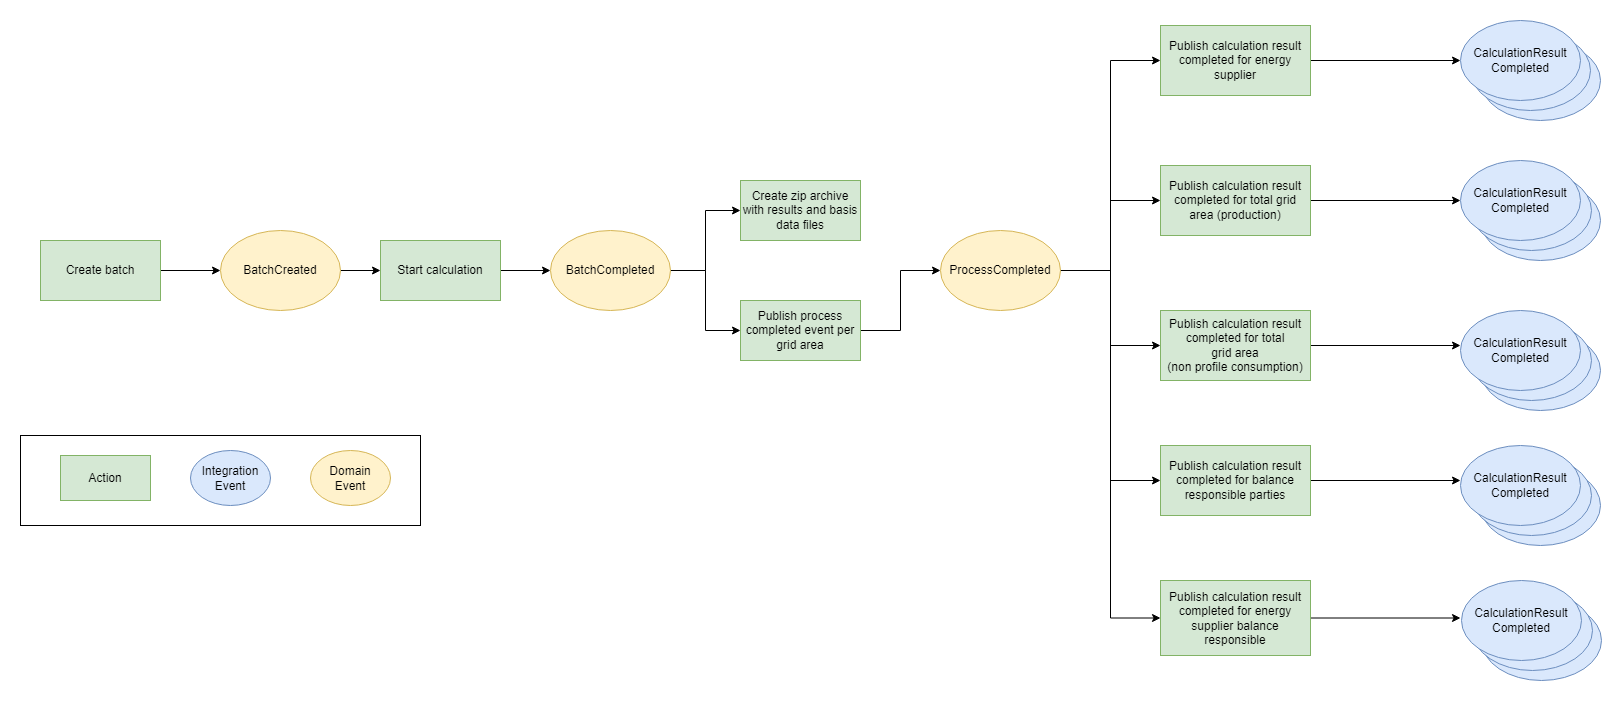

The diagram above was exported from draw.io. Its source (the exported page's mxGraphModel, read from the mxfile embedded in the PNG):
<mxGraphModel dx="2595" dy="1156" grid="1" gridSize="10" guides="1" tooltips="1" connect="1" arrows="1" fold="1" page="1" pageScale="1" pageWidth="827" pageHeight="1169" background="#ffffff" math="0" shadow="0">
  <root>
    <mxCell id="0" />
    <mxCell id="1" parent="0" />
    <mxCell id="YXzVXtwVmQttZlVi9thN-43" value="" style="ellipse;whiteSpace=wrap;html=1;fillColor=#dae8fc;strokeColor=#6c8ebf;" parent="1" vertex="1">
      <mxGeometry x="900" y="50" width="120" height="80" as="geometry" />
    </mxCell>
    <mxCell id="YXzVXtwVmQttZlVi9thN-42" value="" style="ellipse;whiteSpace=wrap;html=1;fillColor=#dae8fc;strokeColor=#6c8ebf;" parent="1" vertex="1">
      <mxGeometry x="890" y="40" width="120" height="80" as="geometry" />
    </mxCell>
    <mxCell id="YXzVXtwVmQttZlVi9thN-41" value="" style="rounded=0;whiteSpace=wrap;html=1;align=left;" parent="1" vertex="1">
      <mxGeometry x="-560" y="445" width="400" height="90" as="geometry" />
    </mxCell>
    <mxCell id="YXzVXtwVmQttZlVi9thN-2" style="edgeStyle=orthogonalEdgeStyle;rounded=0;orthogonalLoop=1;jettySize=auto;html=1;entryX=0;entryY=0.5;entryDx=0;entryDy=0;" parent="1" source="6i5_IhF4JsLR3eHTcHNK-1" target="YXzVXtwVmQttZlVi9thN-1" edge="1">
      <mxGeometry relative="1" as="geometry" />
    </mxCell>
    <mxCell id="6i5_IhF4JsLR3eHTcHNK-1" value="Start calculation" style="rounded=0;whiteSpace=wrap;html=1;fillColor=#d5e8d4;strokeColor=#82b366;" parent="1" vertex="1">
      <mxGeometry x="-200" y="250" width="120" height="60" as="geometry" />
    </mxCell>
    <mxCell id="YXzVXtwVmQttZlVi9thN-4" style="edgeStyle=orthogonalEdgeStyle;rounded=0;orthogonalLoop=1;jettySize=auto;html=1;entryX=0;entryY=0.5;entryDx=0;entryDy=0;" parent="1" source="YXzVXtwVmQttZlVi9thN-1" target="YXzVXtwVmQttZlVi9thN-3" edge="1">
      <mxGeometry relative="1" as="geometry" />
    </mxCell>
    <mxCell id="YXzVXtwVmQttZlVi9thN-6" style="edgeStyle=orthogonalEdgeStyle;rounded=0;orthogonalLoop=1;jettySize=auto;html=1;entryX=0;entryY=0.5;entryDx=0;entryDy=0;" parent="1" source="YXzVXtwVmQttZlVi9thN-1" target="YXzVXtwVmQttZlVi9thN-5" edge="1">
      <mxGeometry relative="1" as="geometry" />
    </mxCell>
    <mxCell id="YXzVXtwVmQttZlVi9thN-1" value="BatchCompleted" style="ellipse;whiteSpace=wrap;html=1;fillColor=#fff2cc;strokeColor=#d6b656;" parent="1" vertex="1">
      <mxGeometry x="-30" y="240" width="120" height="80" as="geometry" />
    </mxCell>
    <mxCell id="YXzVXtwVmQttZlVi9thN-9" style="edgeStyle=orthogonalEdgeStyle;rounded=0;orthogonalLoop=1;jettySize=auto;html=1;entryX=0;entryY=0.5;entryDx=0;entryDy=0;" parent="1" source="YXzVXtwVmQttZlVi9thN-3" target="YXzVXtwVmQttZlVi9thN-7" edge="1">
      <mxGeometry relative="1" as="geometry" />
    </mxCell>
    <mxCell id="YXzVXtwVmQttZlVi9thN-3" value="Publish process completed event per grid area" style="rounded=0;whiteSpace=wrap;html=1;fillColor=#d5e8d4;strokeColor=#82b366;" parent="1" vertex="1">
      <mxGeometry x="160" y="310" width="120" height="60" as="geometry" />
    </mxCell>
    <mxCell id="YXzVXtwVmQttZlVi9thN-5" value="Create zip archive with results and basis data files" style="rounded=0;whiteSpace=wrap;html=1;fillColor=#d5e8d4;strokeColor=#82b366;" parent="1" vertex="1">
      <mxGeometry x="160" y="190" width="120" height="60" as="geometry" />
    </mxCell>
    <mxCell id="YXzVXtwVmQttZlVi9thN-11" style="edgeStyle=orthogonalEdgeStyle;rounded=0;orthogonalLoop=1;jettySize=auto;html=1;entryX=0;entryY=0.5;entryDx=0;entryDy=0;" parent="1" source="YXzVXtwVmQttZlVi9thN-7" target="YXzVXtwVmQttZlVi9thN-10" edge="1">
      <mxGeometry relative="1" as="geometry" />
    </mxCell>
    <mxCell id="YXzVXtwVmQttZlVi9thN-19" style="edgeStyle=orthogonalEdgeStyle;rounded=0;orthogonalLoop=1;jettySize=auto;html=1;entryX=0;entryY=0.5;entryDx=0;entryDy=0;" parent="1" source="YXzVXtwVmQttZlVi9thN-7" target="YXzVXtwVmQttZlVi9thN-15" edge="1">
      <mxGeometry relative="1" as="geometry" />
    </mxCell>
    <mxCell id="YXzVXtwVmQttZlVi9thN-20" style="edgeStyle=orthogonalEdgeStyle;rounded=0;orthogonalLoop=1;jettySize=auto;html=1;entryX=0;entryY=0.5;entryDx=0;entryDy=0;" parent="1" source="YXzVXtwVmQttZlVi9thN-7" target="YXzVXtwVmQttZlVi9thN-16" edge="1">
      <mxGeometry relative="1" as="geometry" />
    </mxCell>
    <mxCell id="YXzVXtwVmQttZlVi9thN-21" style="edgeStyle=orthogonalEdgeStyle;rounded=0;orthogonalLoop=1;jettySize=auto;html=1;entryX=0;entryY=0.5;entryDx=0;entryDy=0;" parent="1" source="YXzVXtwVmQttZlVi9thN-7" target="YXzVXtwVmQttZlVi9thN-17" edge="1">
      <mxGeometry relative="1" as="geometry" />
    </mxCell>
    <mxCell id="YXzVXtwVmQttZlVi9thN-29" style="edgeStyle=orthogonalEdgeStyle;rounded=0;orthogonalLoop=1;jettySize=auto;html=1;entryX=0;entryY=0.5;entryDx=0;entryDy=0;" parent="1" source="YXzVXtwVmQttZlVi9thN-7" target="YXzVXtwVmQttZlVi9thN-14" edge="1">
      <mxGeometry relative="1" as="geometry" />
    </mxCell>
    <mxCell id="YXzVXtwVmQttZlVi9thN-7" value="ProcessCompleted" style="ellipse;whiteSpace=wrap;html=1;fillColor=#fff2cc;strokeColor=#d6b656;" parent="1" vertex="1">
      <mxGeometry x="360" y="240" width="120" height="80" as="geometry" />
    </mxCell>
    <mxCell id="YXzVXtwVmQttZlVi9thN-22" style="edgeStyle=orthogonalEdgeStyle;rounded=0;orthogonalLoop=1;jettySize=auto;html=1;entryX=0;entryY=0.5;entryDx=0;entryDy=0;" parent="1" source="YXzVXtwVmQttZlVi9thN-10" target="YXzVXtwVmQttZlVi9thN-12" edge="1">
      <mxGeometry relative="1" as="geometry" />
    </mxCell>
    <mxCell id="YXzVXtwVmQttZlVi9thN-10" value="Publish calculation result completed for energy supplier" style="rounded=0;whiteSpace=wrap;html=1;fillColor=#d5e8d4;strokeColor=#82b366;" parent="1" vertex="1">
      <mxGeometry x="580" y="35" width="150" height="70" as="geometry" />
    </mxCell>
    <mxCell id="YXzVXtwVmQttZlVi9thN-12" value="CalculationResult Completed" style="ellipse;whiteSpace=wrap;html=1;fillColor=#dae8fc;strokeColor=#6c8ebf;" parent="1" vertex="1">
      <mxGeometry x="880" y="30" width="120" height="80" as="geometry" />
    </mxCell>
    <mxCell id="YXzVXtwVmQttZlVi9thN-23" style="edgeStyle=orthogonalEdgeStyle;rounded=0;orthogonalLoop=1;jettySize=auto;html=1;entryX=0;entryY=0.5;entryDx=0;entryDy=0;" parent="1" source="YXzVXtwVmQttZlVi9thN-14" edge="1">
      <mxGeometry relative="1" as="geometry">
        <mxPoint x="880" y="210" as="targetPoint" />
      </mxGeometry>
    </mxCell>
    <mxCell id="YXzVXtwVmQttZlVi9thN-14" value="Publish calculation result completed for total grid area (production)" style="rounded=0;whiteSpace=wrap;html=1;fillColor=#d5e8d4;strokeColor=#82b366;" parent="1" vertex="1">
      <mxGeometry x="580" y="175" width="150" height="70" as="geometry" />
    </mxCell>
    <mxCell id="YXzVXtwVmQttZlVi9thN-24" style="edgeStyle=orthogonalEdgeStyle;rounded=0;orthogonalLoop=1;jettySize=auto;html=1;entryX=0;entryY=0.5;entryDx=0;entryDy=0;" parent="1" source="YXzVXtwVmQttZlVi9thN-15" edge="1">
      <mxGeometry relative="1" as="geometry">
        <mxPoint x="880" y="355" as="targetPoint" />
      </mxGeometry>
    </mxCell>
    <mxCell id="YXzVXtwVmQttZlVi9thN-15" value="Publish calculation result completed for total &lt;br&gt;grid area&lt;br&gt;(non profile consumption)" style="rounded=0;whiteSpace=wrap;html=1;fillColor=#d5e8d4;strokeColor=#82b366;" parent="1" vertex="1">
      <mxGeometry x="580" y="320" width="150" height="70" as="geometry" />
    </mxCell>
    <mxCell id="YXzVXtwVmQttZlVi9thN-28" style="edgeStyle=orthogonalEdgeStyle;rounded=0;orthogonalLoop=1;jettySize=auto;html=1;entryX=0;entryY=0.5;entryDx=0;entryDy=0;" parent="1" source="YXzVXtwVmQttZlVi9thN-16" edge="1">
      <mxGeometry relative="1" as="geometry">
        <mxPoint x="880" y="490" as="targetPoint" />
      </mxGeometry>
    </mxCell>
    <mxCell id="YXzVXtwVmQttZlVi9thN-16" value="Publish calculation result completed for balance responsible parties" style="rounded=0;whiteSpace=wrap;html=1;fillColor=#d5e8d4;strokeColor=#82b366;" parent="1" vertex="1">
      <mxGeometry x="580" y="455" width="150" height="70" as="geometry" />
    </mxCell>
    <mxCell id="YXzVXtwVmQttZlVi9thN-56" style="edgeStyle=orthogonalEdgeStyle;rounded=0;orthogonalLoop=1;jettySize=auto;html=1;" parent="1" source="YXzVXtwVmQttZlVi9thN-17" edge="1">
      <mxGeometry relative="1" as="geometry">
        <mxPoint x="880" y="627.5" as="targetPoint" />
      </mxGeometry>
    </mxCell>
    <mxCell id="YXzVXtwVmQttZlVi9thN-17" value="Publish calculation result completed for energy supplier balance responsible" style="rounded=0;whiteSpace=wrap;html=1;fillColor=#d5e8d4;strokeColor=#82b366;" parent="1" vertex="1">
      <mxGeometry x="580" y="590" width="150" height="75" as="geometry" />
    </mxCell>
    <mxCell id="YXzVXtwVmQttZlVi9thN-37" value="Action" style="rounded=0;whiteSpace=wrap;html=1;fillColor=#d5e8d4;strokeColor=#82b366;" parent="1" vertex="1">
      <mxGeometry x="-520" y="465" width="90" height="45" as="geometry" />
    </mxCell>
    <mxCell id="YXzVXtwVmQttZlVi9thN-39" value="Integration&lt;br&gt;Event" style="ellipse;whiteSpace=wrap;html=1;fillColor=#dae8fc;strokeColor=#6c8ebf;" parent="1" vertex="1">
      <mxGeometry x="-390" y="460" width="80" height="55" as="geometry" />
    </mxCell>
    <mxCell id="YXzVXtwVmQttZlVi9thN-44" value="" style="ellipse;whiteSpace=wrap;html=1;fillColor=#dae8fc;strokeColor=#6c8ebf;" parent="1" vertex="1">
      <mxGeometry x="900" y="190" width="120" height="80" as="geometry" />
    </mxCell>
    <mxCell id="YXzVXtwVmQttZlVi9thN-45" value="" style="ellipse;whiteSpace=wrap;html=1;fillColor=#dae8fc;strokeColor=#6c8ebf;" parent="1" vertex="1">
      <mxGeometry x="891" y="180" width="120" height="80" as="geometry" />
    </mxCell>
    <mxCell id="YXzVXtwVmQttZlVi9thN-46" value="CalculationResult Completed" style="ellipse;whiteSpace=wrap;html=1;fillColor=#dae8fc;strokeColor=#6c8ebf;" parent="1" vertex="1">
      <mxGeometry x="880" y="170" width="120" height="80" as="geometry" />
    </mxCell>
    <mxCell id="YXzVXtwVmQttZlVi9thN-47" value="" style="ellipse;whiteSpace=wrap;html=1;fillColor=#dae8fc;strokeColor=#6c8ebf;" parent="1" vertex="1">
      <mxGeometry x="900" y="340" width="120" height="80" as="geometry" />
    </mxCell>
    <mxCell id="YXzVXtwVmQttZlVi9thN-48" value="" style="ellipse;whiteSpace=wrap;html=1;fillColor=#dae8fc;strokeColor=#6c8ebf;" parent="1" vertex="1">
      <mxGeometry x="891" y="330" width="120" height="80" as="geometry" />
    </mxCell>
    <mxCell id="YXzVXtwVmQttZlVi9thN-49" value="CalculationResult Completed" style="ellipse;whiteSpace=wrap;html=1;fillColor=#dae8fc;strokeColor=#6c8ebf;" parent="1" vertex="1">
      <mxGeometry x="880" y="320" width="120" height="80" as="geometry" />
    </mxCell>
    <mxCell id="YXzVXtwVmQttZlVi9thN-50" value="" style="ellipse;whiteSpace=wrap;html=1;fillColor=#dae8fc;strokeColor=#6c8ebf;" parent="1" vertex="1">
      <mxGeometry x="900" y="475" width="120" height="80" as="geometry" />
    </mxCell>
    <mxCell id="YXzVXtwVmQttZlVi9thN-51" value="" style="ellipse;whiteSpace=wrap;html=1;fillColor=#dae8fc;strokeColor=#6c8ebf;" parent="1" vertex="1">
      <mxGeometry x="891" y="465" width="120" height="80" as="geometry" />
    </mxCell>
    <mxCell id="YXzVXtwVmQttZlVi9thN-52" value="CalculationResult Completed" style="ellipse;whiteSpace=wrap;html=1;fillColor=#dae8fc;strokeColor=#6c8ebf;" parent="1" vertex="1">
      <mxGeometry x="880" y="455" width="120" height="80" as="geometry" />
    </mxCell>
    <mxCell id="YXzVXtwVmQttZlVi9thN-53" value="" style="ellipse;whiteSpace=wrap;html=1;fillColor=#dae8fc;strokeColor=#6c8ebf;" parent="1" vertex="1">
      <mxGeometry x="901" y="610" width="120" height="80" as="geometry" />
    </mxCell>
    <mxCell id="YXzVXtwVmQttZlVi9thN-54" value="" style="ellipse;whiteSpace=wrap;html=1;fillColor=#dae8fc;strokeColor=#6c8ebf;" parent="1" vertex="1">
      <mxGeometry x="892" y="600" width="120" height="80" as="geometry" />
    </mxCell>
    <mxCell id="YXzVXtwVmQttZlVi9thN-55" value="CalculationResult Completed" style="ellipse;whiteSpace=wrap;html=1;fillColor=#dae8fc;strokeColor=#6c8ebf;" parent="1" vertex="1">
      <mxGeometry x="881" y="590" width="120" height="80" as="geometry" />
    </mxCell>
    <mxCell id="YXzVXtwVmQttZlVi9thN-74" style="edgeStyle=orthogonalEdgeStyle;rounded=0;orthogonalLoop=1;jettySize=auto;html=1;entryX=0;entryY=0.5;entryDx=0;entryDy=0;" parent="1" source="YXzVXtwVmQttZlVi9thN-73" target="6i5_IhF4JsLR3eHTcHNK-1" edge="1">
      <mxGeometry relative="1" as="geometry" />
    </mxCell>
    <mxCell id="YXzVXtwVmQttZlVi9thN-73" value="BatchCreated" style="ellipse;whiteSpace=wrap;html=1;fillColor=#fff2cc;strokeColor=#d6b656;" parent="1" vertex="1">
      <mxGeometry x="-360" y="240" width="120" height="80" as="geometry" />
    </mxCell>
    <mxCell id="YXzVXtwVmQttZlVi9thN-76" style="edgeStyle=orthogonalEdgeStyle;rounded=0;orthogonalLoop=1;jettySize=auto;html=1;entryX=0;entryY=0.5;entryDx=0;entryDy=0;" parent="1" source="YXzVXtwVmQttZlVi9thN-75" target="YXzVXtwVmQttZlVi9thN-73" edge="1">
      <mxGeometry relative="1" as="geometry" />
    </mxCell>
    <mxCell id="YXzVXtwVmQttZlVi9thN-75" value="Create batch" style="rounded=0;whiteSpace=wrap;html=1;fillColor=#d5e8d4;strokeColor=#82b366;" parent="1" vertex="1">
      <mxGeometry x="-540" y="250" width="120" height="60" as="geometry" />
    </mxCell>
    <mxCell id="BPw5KbW9-oqBbLs9GijV-1" value="Domain&lt;br&gt;Event" style="ellipse;whiteSpace=wrap;html=1;fillColor=#fff2cc;strokeColor=#d6b656;" vertex="1" parent="1">
      <mxGeometry x="-270" y="460" width="80" height="55" as="geometry" />
    </mxCell>
  </root>
</mxGraphModel>